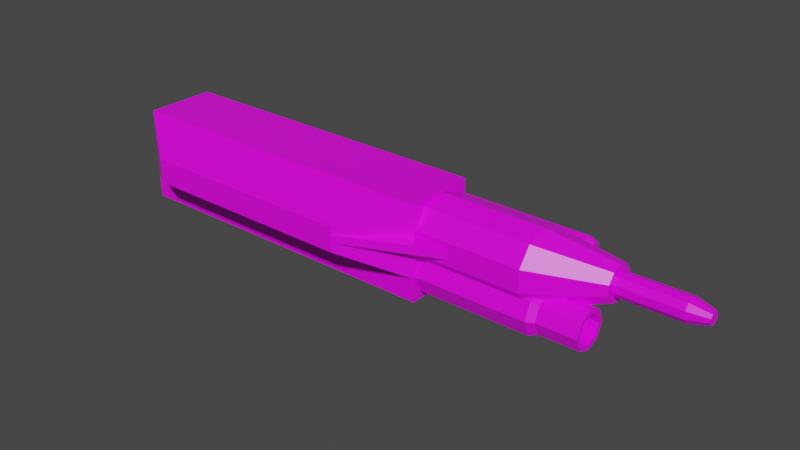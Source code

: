 # Source: mining_laser.blend  (saved by Blender 2.80.75; exported with 4.5.12 LTS)
import bpy
from mathutils import Matrix  # noqa: F401  (used for matrix-valued properties, if any)

bpy.ops.wm.read_factory_settings(use_empty=True)
scene = bpy.context.scene
scene.name = 'Scene'

# ---- collections
col_collection = bpy.data.collections.new('Collection'); scene.collection.children.link(col_collection)

# ---- images (referenced by path relative to the original .blend; pixels are not part of the script)
import os
ASSET_DIR = os.environ.get("B2B_ASSET_DIR", "")  # directory of the original .blend (textures are referenced by path, not embedded)
HERE = os.path.dirname(os.path.abspath(__file__))  # packed textures are extracted next to this script under _unpacked/

def load_image(name, relpath, width, height, colorspace="sRGB"):
    """Load a texture the original file referenced (path relative to the .blend, or extracted next to this script)."""
    p = next((c for c in (os.path.join(HERE, relpath), os.path.join(ASSET_DIR, relpath)) if relpath and os.path.exists(c)), "")
    if p:
        img = bpy.data.images.load(p, check_existing=True)
        img.name = name
    else:  # same state as the original file: an image datablock whose file is absent (Cycles renders it pink)
        img = bpy.data.images.new(name, width, height)
        img.source = "FILE"
        img.filepath = "//" + (relpath or name)
    img.colorspace_settings.name = colorspace
    return img
img_untitled = load_image('Untitled', 'mining_laser.png', 1024, 1024, 'sRGB')

# ---- materials (node trees are filled in below, after node groups)
mat_material = bpy.data.materials.new('Material')
mat_material.alpha_threshold = 0.0
mat_material.use_transparent_shadow = False
mat_material.line_color = (0.0, 0.0, 0.0, 1.0)

# ---- material node trees
mat_material.use_nodes = True; mat_material.node_tree.nodes.clear()
_N = mat_material.node_tree.nodes; _L = mat_material.node_tree.links
n0 = _N.new('ShaderNodeOutputMaterial'); n0.name = 'Material Output'; n0.location = (300, 300)
n1 = _N.new('ShaderNodeBsdfPrincipled'); n1.name = 'Principled BSDF'; n1.location = (10, 300)
n1.distribution = 'GGX'
n1.subsurface_method = 'BURLEY'
n1.inputs[2].default_value = 0.4
n1.inputs[3].default_value = 1.45
n1.inputs[27].default_value = (0.0, 0.0, 0.0, 1.0)
n1.inputs[28].default_value = 1.0
n2 = _N.new('ShaderNodeTexImage'); n2.name = 'Image Texture'; n2.location = (-327, 272)
n2.image = img_untitled
_L.new(n1.outputs[0], n0.inputs[0])
_L.new(n2.outputs[0], n1.inputs[0])
n0.is_active_output = True

# ---- world
world_world = bpy.data.worlds.new('World'); scene.world = world_world
world_world.use_nodes = True; world_world.node_tree.nodes.clear()
_N = world_world.node_tree.nodes; _L = world_world.node_tree.links
n0 = _N.new('ShaderNodeOutputWorld'); n0.name = 'World Output'; n0.location = (300, 300)
n1 = _N.new('ShaderNodeBackground'); n1.name = 'Background'; n1.location = (10, 300)
n1.inputs[0].default_value = (0.05088, 0.05088, 0.05088, 1.0)
_L.new(n1.outputs[0], n0.inputs[0])
n0.is_active_output = True
world_world.color = (0.05088, 0.05088, 0.05088)
world_world.use_sun_shadow = False
world_world.sun_shadow_jitter_overblur = 0.0

# ---- meshes
me_cube = bpy.data.meshes.new('Cube')
me_cube.from_pydata([(-0.8219, 0.04339, 0.09072), (-0.8219, 0.04339, -0.08343), (-0.6801, 0.1445, -0.02669), (-0.6801, 0.1445, 0.03398), (-0.4061, 0.04339, 0.09072), (-0.4061, 0.04339, -0.08343), (0.009729, 0.04339, 0.09072), (0.009729, 0.04339, -0.08343), (-0.4061, 0.1445, -0.02669), (-0.1321, 0.1445, -0.02669), (-0.1321, 0.1445, 0.03398), (-0.4061, 0.1445, 0.03398), (-0.1321, 0.1445, 0.01459), (0.009729, 0.04339, 0.01373), (0.009729, 0.04339, -0.009497), (-0.1321, 0.1445, -0.00366), (0.09561, 0.03911, -0.009497), (0.09561, 0.03911, 0.01373), (-0.8219, -0.04369, 0.09072), (-0.8219, -0.04369, -0.08343), (-0.8219, -0.1308, 0.09072), (-0.8219, -0.1308, -0.08343), (-0.6801, -0.2318, -0.02669), (-0.6801, -0.2318, 0.03398), (-0.4061, -0.04369, 0.09072), (-0.4061, -0.04369, -0.08343), (0.009729, -0.04369, 0.09072), (0.009729, -0.04369, -0.08343), (-0.4061, -0.1308, 0.09072), (-0.4061, -0.1308, -0.08343), (0.009729, -0.1308, 0.09072), (0.009729, -0.1308, -0.08343), (-0.4061, -0.2318, -0.02669), (-0.1321, -0.2318, -0.02669), (-0.1321, -0.2318, 0.03398), (-0.4061, -0.2318, 0.03398), (-0.1321, -0.2318, 0.01459), (0.009729, -0.1308, 0.01373), (0.009729, -0.1308, -0.009497), (-0.1321, -0.2318, -0.00366), (0.09561, -0.1265, -0.009497), (0.09561, -0.1265, 0.01373), (0.2693, -0.04369, 0.09072), (0.005388, -0.04369, 0.09072), (0.2693, -0.09487, 0.07409), (0.005388, -0.09487, 0.07409), (0.2693, -0.1265, 0.03055), (0.005388, -0.1265, 0.03055), (0.2693, -0.1265, -0.02326), (0.005388, -0.1265, -0.02326), (0.2693, -0.09487, -0.0668), (0.005388, -0.09487, -0.0668), (0.2693, -0.04369, -0.08343), (0.005388, -0.04369, -0.08343), (0.2693, 0.007494, -0.0668), (0.005388, 0.007494, -0.0668), (0.2693, 0.03913, -0.02326), (0.005388, 0.03913, -0.02326), (0.2693, 0.03913, 0.03055), (0.005388, 0.03913, 0.03055), (0.2693, 0.007494, 0.07409), (0.005388, 0.007494, 0.07409), (0.4202, -0.0001929, 0.04311), (0.4202, -0.02529, 0.03495), (0.4202, -0.0408, 0.0136), (0.4202, -0.0408, -0.01279), (0.4202, -0.02529, -0.03414), (0.4202, -0.0001929, -0.04229), (0.4202, 0.02491, -0.03414), (0.4202, 0.04042, -0.01279), (0.4202, 0.04042, 0.0136), (0.4202, 0.02491, 0.03495), (0.4202, -0.0001929, 0.02855), (0.4202, -0.01673, 0.02317), (0.4202, -0.02695, 0.009102), (0.4202, -0.02695, -0.008289), (0.4202, -0.01673, -0.02236), (0.4202, -0.0001929, -0.02773), (0.4202, 0.01635, -0.02236), (0.4202, 0.02657, -0.008289), (0.4202, 0.02657, 0.009102), (0.4202, 0.01635, 0.02317), (0.5737, -0.0001929, 0.02855), (0.5737, -0.01673, 0.02317), (0.5737, -0.02695, 0.009102), (0.5737, -0.02695, -0.008289), (0.5737, -0.01673, -0.02236), (0.5737, -0.0001929, -0.02773), (0.5737, 0.01635, -0.02236), (0.5737, 0.02657, -0.008289), (0.5737, 0.02657, 0.009102), (0.5737, 0.01635, 0.02317), (0.6201, -0.000193, 0.01561), (0.6201, -0.009127, 0.0127), (0.6201, -0.01465, 0.005104), (0.6201, -0.01465, -0.00429), (0.6201, -0.009127, -0.01189), (0.6201, -0.0001929, -0.01479), (0.6201, 0.008741, -0.01189), (0.6201, 0.01426, -0.00429), (0.6201, 0.01426, 0.005104), (0.6201, 0.008741, 0.0127), (0.2906, 0.09444, 0.02407), (-0.08889, 0.09444, 0.02407), (0.2906, 0.08144, 0.01868), (-0.08889, 0.08144, 0.01868), (0.2906, 0.07605, 0.005683), (-0.08889, 0.07605, 0.005683), (0.2906, 0.08144, -0.007319), (-0.08889, 0.08144, -0.007319), (0.2906, 0.09444, -0.0127), (-0.08889, 0.09444, -0.0127), (0.2906, 0.1074, -0.007319), (-0.08889, 0.1074, -0.007319), (0.2906, 0.1128, 0.005683), (-0.08889, 0.1128, 0.005683), (0.2906, 0.1074, 0.01868), (-0.08889, 0.1074, 0.01868), (0.31, 0.09444, 0.01698), (0.31, 0.08645, 0.01367), (0.31, 0.08315, 0.005683), (0.31, 0.08645, -0.002304), (0.31, 0.09444, -0.005612), (0.31, 0.1024, -0.002304), (0.31, 0.1057, 0.005683), (0.31, 0.1024, 0.01367), (0.2899, -0.07278, -0.02191), (-0.009457, -0.07278, -0.02191), (0.2899, -0.1129, -0.03851), (-0.009457, -0.1129, -0.03851), (0.2899, -0.1295, -0.07859), (-0.009457, -0.1295, -0.07859), (0.2899, -0.1129, -0.1187), (-0.009457, -0.1129, -0.1187), (0.2899, -0.07278, -0.1353), (-0.009457, -0.07278, -0.1353), (0.2899, -0.03271, -0.1187), (-0.009457, -0.03271, -0.1187), (0.2899, -0.01611, -0.07859), (-0.009457, -0.01611, -0.07859), (0.2899, -0.03271, -0.03851), (-0.009457, -0.03271, -0.03851), (-0.4061, 0.04339, -0.1409), (-0.8219, 0.04339, -0.1409), (-0.4061, -0.04369, -0.1409), (-0.8219, -0.04369, -0.1409), (0.009729, 0.04339, -0.1409), (0.009729, -0.04369, -0.1409), (-0.4061, -0.1308, -0.1409), (-0.8219, -0.1308, -0.1409), (0.009729, -0.1308, -0.1409), (0.3077, -0.07278, -0.03176), (0.3077, -0.1059, -0.04548), (0.3077, -0.1196, -0.07859), (0.3077, -0.1059, -0.1117), (0.3077, -0.07278, -0.1254), (0.3077, -0.03967, -0.1117), (0.3077, -0.02596, -0.07859), (0.3077, -0.03967, -0.04548), (0.4044, -0.07278, -0.03176), (0.4044, -0.1059, -0.04548), (0.4044, -0.1196, -0.07859), (0.4044, -0.1059, -0.1117), (0.4044, -0.07278, -0.1254), (0.4044, -0.03967, -0.1117), (0.4044, -0.02596, -0.07859), (0.4044, -0.03967, -0.04548), (0.4044, -0.07278, -0.0429), (0.4044, -0.09801, -0.05335), (0.4044, -0.1085, -0.07859), (0.4044, -0.09801, -0.1038), (0.4044, -0.07278, -0.1143), (0.4044, -0.04755, -0.1038), (0.4044, -0.0371, -0.07859), (0.4044, -0.04755, -0.05335), (0.3562, -0.07278, -0.0429), (0.3562, -0.09801, -0.05335), (0.3562, -0.1085, -0.07859), (0.3562, -0.09801, -0.1038), (0.3562, -0.07278, -0.1143), (0.3562, -0.04755, -0.1038), (0.3562, -0.0371, -0.07859), (0.3562, -0.04755, -0.05335)], [], [(24, 4, 0, 18), (19, 18, 0, 1), (5, 1, 2, 8), (31, 29, 148, 150), (2, 3, 11, 8), (0, 4, 11, 3), (1, 0, 3, 2), (24, 26, 6, 4), (27, 7, 14, 13, 6, 26), (5, 8, 9, 7), (5, 7, 146, 142), (5, 25, 24, 4), (9, 8, 11, 10, 12, 15), (6, 10, 11, 4), (4, 11, 8, 5), (7, 9, 15, 14), (12, 17, 16, 15), (13, 12, 10, 6), (13, 14, 16, 17), (13, 17, 12), (14, 15, 16), (24, 18, 20, 28), (19, 21, 20, 18), (29, 32, 22, 21), (1, 5, 142, 143), (25, 19, 18, 24), (22, 32, 35, 23), (20, 23, 35, 28), (21, 22, 23, 20), (24, 28, 30, 26), (27, 26, 30, 37, 38, 31), (29, 31, 33, 32), (29, 21, 149, 148), (25, 24, 26, 27), (29, 28, 24, 25), (33, 39, 36, 34, 35, 32), (30, 28, 35, 34), (28, 29, 32, 35), (31, 38, 39, 33), (36, 39, 40, 41), (37, 30, 34, 36), (37, 41, 40, 38), (37, 36, 41), (38, 40, 39), (42, 43, 45, 44), (44, 45, 47, 46), (46, 47, 49, 48), (48, 49, 51, 50), (50, 51, 53, 52), (52, 53, 55, 54), (54, 55, 57, 56), (56, 57, 59, 58), (45, 43, 61, 59, 57, 55, 53, 51, 49, 47), (58, 59, 61, 60), (60, 61, 43, 42), (50, 52, 67, 66), (62, 63, 73, 72), (48, 50, 66, 65), (42, 44, 63, 62), (46, 48, 65, 64), (44, 46, 64, 63), (60, 42, 62, 71), (58, 60, 71, 70), (56, 58, 70, 69), (54, 56, 69, 68), (52, 54, 68, 67), (79, 80, 90, 89), (69, 70, 80, 79), (66, 67, 77, 76), (63, 64, 74, 73), (70, 71, 81, 80), (67, 68, 78, 77), (64, 65, 75, 74), (71, 62, 72, 81), (68, 69, 79, 78), (65, 66, 76, 75), (89, 90, 100, 99), (76, 77, 87, 86), (73, 74, 84, 83), (80, 81, 91, 90), (77, 78, 88, 87), (74, 75, 85, 84), (81, 72, 82, 91), (78, 79, 89, 88), (75, 76, 86, 85), (72, 73, 83, 82), (92, 93, 94, 95, 96, 97, 98, 99, 100, 101), (86, 87, 97, 96), (83, 84, 94, 93), (90, 91, 101, 100), (87, 88, 98, 97), (84, 85, 95, 94), (91, 82, 92, 101), (88, 89, 99, 98), (85, 86, 96, 95), (82, 83, 93, 92), (102, 103, 105, 104), (104, 105, 107, 106), (106, 107, 109, 108), (108, 109, 111, 110), (110, 111, 113, 112), (112, 113, 115, 114), (105, 103, 117, 115, 113, 111, 109, 107), (114, 115, 117, 116), (116, 117, 103, 102), (108, 110, 122, 121), (118, 119, 120, 121, 122, 123, 124, 125), (114, 116, 125, 124), (104, 106, 120, 119), (110, 112, 123, 122), (116, 102, 118, 125), (102, 104, 119, 118), (106, 108, 121, 120), (112, 114, 124, 123), (126, 127, 129, 128), (128, 129, 131, 130), (130, 131, 133, 132), (132, 133, 135, 134), (134, 135, 137, 136), (136, 137, 139, 138), (129, 127, 141, 139, 137, 135, 133, 131), (138, 139, 141, 140), (140, 141, 127, 126), (140, 126, 151, 158), (142, 144, 145, 143), (142, 146, 147, 144), (148, 149, 145, 144), (148, 144, 147, 150), (21, 19, 145, 149), (7, 27, 147, 146), (27, 31, 150, 147), (19, 1, 143, 145), (151, 152, 160, 159), (126, 128, 152, 151), (130, 132, 154, 153), (136, 138, 157, 156), (132, 134, 155, 154), (138, 140, 158, 157), (128, 130, 153, 152), (134, 136, 156, 155), (165, 166, 174, 173), (158, 151, 159, 166), (156, 157, 165, 164), (154, 155, 163, 162), (152, 153, 161, 160), (157, 158, 166, 165), (155, 156, 164, 163), (153, 154, 162, 161), (168, 169, 177, 176), (163, 164, 172, 171), (161, 162, 170, 169), (159, 160, 168, 167), (166, 159, 167, 174), (164, 165, 173, 172), (162, 163, 171, 170), (160, 161, 169, 168), (175, 176, 177, 178, 179, 180, 181, 182), (173, 174, 182, 181), (171, 172, 180, 179), (169, 170, 178, 177), (167, 168, 176, 175), (174, 167, 175, 182), (172, 173, 181, 180), (170, 171, 179, 178)])
_uv = me_cube.uv_layers.new(name='UVMap')
_uv.uv.foreach_set('vector', [0.0009253, 0.8069, 0.0009253, 0.7461, 0.2912, 0.7461, 0.2912, 0.8069, 0.4366, 0.4566, 0.4366, 0.5782, 0.3758, 0.5782, 0.3758, 0.4566, 0.4586, 0.4147, 0.4586, 0.1244, 0.5395, 0.2234, 0.5395, 0.4147, 0.6253, 0.5815, 0.6253, 0.2912, 0.6654, 0.2912, 0.6654, 0.5815, 0.6672, 0.3712, 0.7096, 0.3712, 0.7096, 0.5625, 0.6672, 0.5625, 0.08184, 0.3712, 0.08184, 0.6615, 0.0009253, 0.6615, 0.0009253, 0.4702, 0.4974, 0.58, 0.4974, 0.7016, 0.3758, 0.662, 0.3758, 0.6196, 0.5601, 0.4165, 0.5601, 0.7068, 0.4993, 0.7068, 0.4993, 0.4165, 0.7115, 0.432, 0.7115, 0.3712, 0.7631, 0.3712, 0.7793, 0.3712, 0.833, 0.3712, 0.833, 0.432, 0.2931, 0.1244, 0.374, 0.1244, 0.374, 0.3156, 0.2931, 0.4147, 0.5834, 0.2912, 0.5834, 0.0009253, 0.6235, 0.0009253, 0.6235, 0.2912, 0.8005, 0.2459, 0.7397, 0.2459, 0.7397, 0.1244, 0.8005, 0.1244, 0.7765, 0.751, 0.5852, 0.751, 0.5852, 0.7087, 0.7765, 0.7086, 0.7765, 0.7222, 0.7765, 0.7349, 0.4568, 0.4147, 0.3758, 0.3156, 0.3758, 0.1244, 0.4568, 0.1244, 0.7378, 0.3694, 0.6672, 0.3298, 0.6672, 0.2874, 0.7378, 0.2478, 0.8349, 0.8667, 0.8704, 0.7439, 0.8865, 0.7434, 0.8865, 0.865, 0.5781, 0.4165, 0.5781, 0.5917, 0.5619, 0.5917, 0.5654, 0.4165, 0.7397, 0.3156, 0.8612, 0.3162, 0.8612, 0.3298, 0.7397, 0.3694, 0.5097, 0.8339, 0.5259, 0.8339, 0.5259, 0.894, 0.5097, 0.894, 0.9255, 0.799, 0.948, 0.7434, 0.948, 0.9185, 0.9255, 0.3444, 0.948, 0.2248, 0.948, 0.4, 0.5834, 0.8321, 0.2931, 0.8321, 0.2931, 0.7713, 0.5834, 0.7713, 0.4366, 0.4566, 0.4974, 0.4566, 0.4974, 0.5782, 0.4366, 0.5782, 0.2474, 0.6615, 0.1665, 0.6615, 0.1665, 0.4702, 0.2474, 0.3712, 0.5834, 0.5815, 0.5834, 0.2912, 0.6235, 0.2912, 0.6235, 0.5815, 0.0009253, 0.1244, 0.2912, 0.1244, 0.2912, 0.2459, 0.0009253, 0.2459, 0.7765, 0.8394, 0.5852, 0.8394, 0.5852, 0.7971, 0.7765, 0.7971, 0.1646, 0.6615, 0.08369, 0.5625, 0.08369, 0.3712, 0.1646, 0.3712, 0.7049, 0.7049, 0.5834, 0.6653, 0.5834, 0.623, 0.7049, 0.5834, 0.5834, 0.7087, 0.5834, 0.7694, 0.2931, 0.7694, 0.2931, 0.7086, 0.7676, 0.5834, 0.7676, 0.7049, 0.7068, 0.7049, 0.7068, 0.6512, 0.7068, 0.635, 0.7068, 0.5834, 0.2912, 0.7443, 0.0009253, 0.7443, 0.09994, 0.6634, 0.2912, 0.6634, 0.6253, 0.2912, 0.6253, 0.0009253, 0.6654, 0.0009253, 0.6654, 0.2912, 0.0009253, 0.3694, 0.0009253, 0.2478, 0.2912, 0.2478, 0.2912, 0.3694, 0.833, 0.4947, 0.7115, 0.4947, 0.7115, 0.4339, 0.833, 0.4339, 0.7765, 0.7529, 0.7765, 0.7689, 0.7765, 0.7817, 0.7765, 0.7952, 0.5852, 0.7952, 0.5852, 0.7529, 0.374, 0.4165, 0.374, 0.7068, 0.2931, 0.7068, 0.2931, 0.5155, 0.7378, 0.1244, 0.7378, 0.2459, 0.6672, 0.2063, 0.6672, 0.164, 0.8739, 0.09959, 0.9254, 0.1013, 0.9254, 0.223, 0.9094, 0.2224, 0.9524, 0.6698, 0.9396, 0.6697, 0.9362, 0.4945, 0.9524, 0.4946, 0.1225, 0.8482, 0.1225, 0.902, 0.0009253, 0.8623, 0.0009253, 0.8488, 0.544, 0.8339, 0.544, 0.894, 0.5278, 0.894, 0.5278, 0.8339, 0.9273, 0.1673, 0.9498, 0.04781, 0.9498, 0.223, 0.9118, 0.5502, 0.9343, 0.4945, 0.9343, 0.6698, 0.8023, 0.3086, 0.8023, 0.1244, 0.8399, 0.1244, 0.8399, 0.3086, 0.8349, 0.5555, 0.8349, 0.3712, 0.8725, 0.3712, 0.8725, 0.5555, 0.2931, 0.8339, 0.4773, 0.8339, 0.4773, 0.8715, 0.2931, 0.8715, 0.5789, 0.1244, 0.5789, 0.3086, 0.5414, 0.3086, 0.5414, 0.1244, 0.7955, 0.8668, 0.7955, 0.6826, 0.833, 0.6826, 0.833, 0.8668, 0.833, 0.4965, 0.833, 0.6807, 0.7955, 0.6807, 0.7955, 0.4965, 0.8349, 0.7415, 0.8349, 0.5573, 0.8725, 0.5573, 0.8725, 0.7415, 0.0009253, 0.8088, 0.1851, 0.8088, 0.1851, 0.8464, 0.0009253, 0.8464, 0.7829, 0.04293, 0.7829, 0.0805, 0.7608, 0.1109, 0.7251, 0.1225, 0.6893, 0.1109, 0.6672, 0.0805, 0.6672, 0.04293, 0.6893, 0.01254, 0.7251, 0.0009253, 0.7608, 0.01254, 0.2492, 0.5555, 0.2492, 0.3712, 0.2868, 0.3712, 0.2868, 0.5555, 0.5852, 0.8413, 0.7694, 0.8413, 0.7694, 0.8788, 0.5852, 0.8788, 0.8902, 0.2248, 0.9236, 0.242, 0.8902, 0.3504, 0.8739, 0.3419, 0.9139, 0.9007, 0.9139, 0.9192, 0.9042, 0.916, 0.9042, 0.9039, 0.8743, 0.3712, 0.9118, 0.3744, 0.9118, 0.4927, 0.8934, 0.4911, 0.8743, 0.5064, 0.91, 0.4945, 0.91, 0.6138, 0.8925, 0.6196, 0.2455, 0.8482, 0.2455, 0.8858, 0.1244, 0.8785, 0.1244, 0.86, 0.8223, 0.1201, 0.7847, 0.1222, 0.8039, 0.001922, 0.8223, 0.0009253, 0.8883, 0.7562, 0.9236, 0.7434, 0.9236, 0.858, 0.9063, 0.8643, 0.2912, 0.9148, 0.2538, 0.9184, 0.2729, 0.8105, 0.2912, 0.8088, 0.9295, 0.0009253, 0.9295, 0.0385, 0.8241, 0.02666, 0.8241, 0.008238, 0.5459, 0.8339, 0.5834, 0.8362, 0.5834, 0.9419, 0.565, 0.9407, 0.8743, 0.6214, 0.9097, 0.634, 0.8917, 0.7409, 0.8743, 0.7348, 0.4002, 0.9698, 0.4002, 0.9819, 0.2931, 0.9819, 0.2931, 0.9698, 0.788, 0.7447, 0.788, 0.7631, 0.7783, 0.7599, 0.7783, 0.7478, 0.9146, 0.07248, 0.9146, 0.09091, 0.905, 0.08777, 0.905, 0.07562, 0.8338, 0.09409, 0.8338, 0.1125, 0.8241, 0.1094, 0.8241, 0.09723, 0.8075, 0.8687, 0.8075, 0.8871, 0.7978, 0.8839, 0.7978, 0.8718, 0.9116, 0.699, 0.9116, 0.6805, 0.9213, 0.6837, 0.9213, 0.6958, 0.7972, 0.2747, 0.7972, 0.2931, 0.7875, 0.29, 0.7875, 0.2778, 0.2214, 0.9038, 0.2214, 0.9222, 0.2118, 0.9191, 0.2118, 0.907, 0.8075, 0.8889, 0.8075, 0.9074, 0.7978, 0.9042, 0.7978, 0.8921, 0.9031, 0.07248, 0.9031, 0.09091, 0.8934, 0.08777, 0.8934, 0.07562, 0.9451, 0.7148, 0.9451, 0.7269, 0.9116, 0.7242, 0.9116, 0.7176, 0.7694, 0.5834, 0.7816, 0.5834, 0.7816, 0.6905, 0.7694, 0.6905, 0.7617, 0.945, 0.7617, 0.9571, 0.6546, 0.9571, 0.6546, 0.945, 0.2315, 0.8876, 0.2315, 0.8998, 0.1244, 0.8998, 0.1244, 0.8876, 0.9421, 0.9632, 0.9421, 0.9753, 0.8349, 0.9753, 0.8349, 0.9632, 0.7617, 0.959, 0.7617, 0.9711, 0.6546, 0.9711, 0.6546, 0.959, 0.5619, 0.5936, 0.5741, 0.5936, 0.5741, 0.7007, 0.5619, 0.7007, 0.2171, 0.9681, 0.2171, 0.9802, 0.1099, 0.9802, 0.1099, 0.9681, 0.9421, 0.9492, 0.9421, 0.9613, 0.8349, 0.9613, 0.8349, 0.9492, 0.1081, 0.9681, 0.1081, 0.9802, 0.0009253, 0.9802, 0.0009253, 0.9681, 0.7751, 0.8605, 0.7713, 0.8552, 0.7713, 0.8486, 0.7751, 0.8433, 0.7814, 0.8413, 0.7876, 0.8433, 0.7915, 0.8486, 0.7915, 0.8552, 0.7876, 0.8605, 0.7814, 0.8625, 0.544, 0.9098, 0.544, 0.922, 0.5105, 0.9192, 0.5105, 0.9126, 0.544, 0.8958, 0.544, 0.908, 0.5105, 0.9052, 0.5105, 0.8986, 0.9451, 0.7008, 0.9451, 0.713, 0.9116, 0.7102, 0.9116, 0.7036, 0.7008, 0.5644, 0.7008, 0.5765, 0.6672, 0.5737, 0.6672, 0.5672, 0.9042, 0.9345, 0.9042, 0.9223, 0.9377, 0.9251, 0.9377, 0.9317, 0.9451, 0.7288, 0.9451, 0.7409, 0.9116, 0.7381, 0.9116, 0.7316, 0.7732, 0.2957, 0.7732, 0.3078, 0.7397, 0.305, 0.7397, 0.2985, 0.8966, 0.3572, 0.8966, 0.3694, 0.8631, 0.3666, 0.8631, 0.36, 0.544, 0.9238, 0.544, 0.9359, 0.5105, 0.9332, 0.5105, 0.9266, 0.9892, 0.7595, 0.9892, 0.4945, 0.9991, 0.4945, 0.9991, 0.7595, 0.9659, 0.7595, 0.9659, 0.4945, 0.9757, 0.4945, 0.9757, 0.7595, 0.9498, 0.4898, 0.9498, 0.2248, 0.9596, 0.2248, 0.9596, 0.4898, 0.9776, 0.7595, 0.9776, 0.4945, 0.9874, 0.4945, 0.9874, 0.7595, 0.9542, 0.7595, 0.9542, 0.4945, 0.964, 0.4945, 0.964, 0.7595, 0.9732, 0.4898, 0.9732, 0.2248, 0.983, 0.2248, 0.983, 0.4898, 0.8093, 0.8854, 0.8093, 0.8756, 0.8163, 0.8687, 0.8261, 0.8687, 0.833, 0.8756, 0.833, 0.8854, 0.8261, 0.8924, 0.8163, 0.8924, 0.9848, 0.4898, 0.9848, 0.2248, 0.9947, 0.2248, 0.9947, 0.4898, 0.9615, 0.4898, 0.9615, 0.2248, 0.9713, 0.2248, 0.9713, 0.4898, 0.7372, 0.5717, 0.7372, 0.5815, 0.7229, 0.5796, 0.7229, 0.5736, 0.7853, 0.2957, 0.7896, 0.2999, 0.7896, 0.306, 0.7853, 0.3103, 0.7793, 0.3103, 0.775, 0.306, 0.775, 0.2999, 0.7793, 0.2957, 0.7552, 0.5815, 0.7552, 0.5717, 0.7695, 0.5736, 0.7695, 0.5796, 0.9127, 0.3572, 0.9127, 0.3671, 0.8984, 0.3652, 0.8984, 0.3591, 0.7068, 0.5815, 0.7068, 0.5717, 0.7211, 0.5736, 0.7211, 0.5796, 0.7837, 0.6924, 0.7837, 0.7022, 0.7694, 0.7003, 0.7694, 0.6943, 0.7856, 0.8643, 0.7856, 0.8742, 0.7713, 0.8723, 0.7713, 0.8662, 0.7534, 0.5717, 0.7534, 0.5815, 0.7391, 0.5796, 0.7391, 0.5736, 0.7926, 0.8292, 0.7926, 0.839, 0.7783, 0.8371, 0.7783, 0.8311, 0.0009253, 0.936, 0.2099, 0.936, 0.2099, 0.9662, 0.0009253, 0.9662, 0.5852, 0.9128, 0.7942, 0.9128, 0.7942, 0.9431, 0.5852, 0.9431, 0.8417, 0.3086, 0.8417, 0.09959, 0.872, 0.09959, 0.872, 0.3086, 0.2931, 0.9055, 0.5021, 0.9055, 0.5021, 0.9358, 0.2931, 0.9358, 0.5852, 0.8807, 0.7942, 0.8807, 0.7942, 0.911, 0.5852, 0.911, 0.2931, 0.9376, 0.5021, 0.9376, 0.5021, 0.9679, 0.2931, 0.9679, 0.7115, 0.5482, 0.7115, 0.5179, 0.7329, 0.4965, 0.7632, 0.4965, 0.7846, 0.5179, 0.7846, 0.5482, 0.7632, 0.5696, 0.7329, 0.5696, 0.0009253, 0.9038, 0.2099, 0.9038, 0.2099, 0.9341, 0.0009253, 0.9341, 0.2931, 0.8734, 0.5021, 0.8734, 0.5021, 0.9036, 0.2931, 0.9036, 0.9074, 0.04035, 0.9074, 0.07063, 0.8934, 0.068, 0.8934, 0.04298, 0.2912, 0.1225, 0.2912, 0.06172, 0.5815, 0.06172, 0.5815, 0.1225, 0.2912, 0.1225, 0.0009253, 0.1225, 0.0009253, 0.06172, 0.2912, 0.06172, 0.2912, 0.0009253, 0.5815, 0.0009253, 0.5815, 0.06172, 0.2912, 0.06172, 0.2912, 0.0009253, 0.2912, 0.06172, 0.0009253, 0.06172, 0.0009253, 0.0009253, 0.4974, 0.4566, 0.4366, 0.4566, 0.4366, 0.4165, 0.4974, 0.4165, 0.2893, 0.5573, 0.2893, 0.6181, 0.2492, 0.6181, 0.2492, 0.5573, 0.5815, 0.3104, 0.5815, 0.3712, 0.5414, 0.3712, 0.5414, 0.3104, 0.4366, 0.4566, 0.3758, 0.4566, 0.3758, 0.4165, 0.4366, 0.4165, 0.5834, 0.9437, 0.5834, 0.9687, 0.5159, 0.9687, 0.5159, 0.9437, 0.9232, 0.04035, 0.9232, 0.07063, 0.9093, 0.068, 0.9093, 0.04298, 0.7923, 0.7649, 0.7923, 0.7952, 0.7783, 0.7926, 0.7783, 0.7676, 0.7923, 0.7086, 0.7923, 0.7389, 0.7783, 0.7363, 0.7783, 0.7113, 0.7923, 0.7971, 0.7923, 0.8273, 0.7783, 0.8247, 0.7783, 0.7997, 0.8233, 0.8942, 0.8233, 0.9245, 0.8093, 0.9219, 0.8093, 0.8969, 0.2473, 0.8876, 0.2473, 0.9179, 0.2334, 0.9153, 0.2334, 0.8903, 0.9182, 0.8686, 0.9182, 0.8989, 0.9042, 0.8963, 0.9042, 0.8712, 0.7947, 0.2478, 0.7947, 0.2728, 0.7875, 0.2698, 0.7875, 0.2508, 0.8916, 0.04035, 0.8916, 0.06537, 0.8241, 0.06537, 0.8241, 0.04035, 0.2912, 0.9203, 0.2912, 0.9453, 0.2237, 0.9453, 0.2237, 0.9203, 0.9024, 0.8955, 0.9024, 0.9205, 0.8349, 0.9205, 0.8349, 0.8955, 0.8916, 0.06722, 0.8916, 0.09224, 0.8241, 0.09224, 0.8241, 0.06722, 0.6527, 0.945, 0.6527, 0.97, 0.5852, 0.97, 0.5852, 0.945, 0.9024, 0.9223, 0.9024, 0.9474, 0.8349, 0.9474, 0.8349, 0.9223, 0.9024, 0.8686, 0.9024, 0.8936, 0.8349, 0.8936, 0.8349, 0.8686, 0.2288, 0.8088, 0.2479, 0.8088, 0.2479, 0.8424, 0.2288, 0.8424, 0.7906, 0.664, 0.7906, 0.689, 0.7834, 0.686, 0.7834, 0.6669, 0.7906, 0.6102, 0.7906, 0.6352, 0.7834, 0.6323, 0.7834, 0.6132, 0.7936, 0.5234, 0.7936, 0.5484, 0.7864, 0.5454, 0.7864, 0.5264, 0.7936, 0.5503, 0.7936, 0.5753, 0.7864, 0.5723, 0.7864, 0.5532, 0.7936, 0.4965, 0.7936, 0.5215, 0.7864, 0.5186, 0.7864, 0.4995, 0.7834, 0.6084, 0.7834, 0.5834, 0.7906, 0.5863, 0.7906, 0.6054, 0.7834, 0.6621, 0.7834, 0.6371, 0.7906, 0.6401, 0.7906, 0.6591, 0.7857, 0.2613, 0.7857, 0.2803, 0.7722, 0.2938, 0.7531, 0.2938, 0.7397, 0.2803, 0.7397, 0.2613, 0.7531, 0.2478, 0.7722, 0.2478, 0.2061, 0.8424, 0.187, 0.8424, 0.187, 0.8088, 0.2061, 0.8088, 0.5414, 0.3731, 0.5604, 0.3731, 0.5604, 0.4067, 0.5414, 0.4067, 0.227, 0.8424, 0.2079, 0.8424, 0.2079, 0.8088, 0.227, 0.8088, 0.4982, 0.8676, 0.4791, 0.8676, 0.4791, 0.8339, 0.4982, 0.8339, 0.2492, 0.6199, 0.2683, 0.6199, 0.2683, 0.6536, 0.2492, 0.6536, 0.2701, 0.6199, 0.2892, 0.6199, 0.2892, 0.6536, 0.2701, 0.6536, 0.5623, 0.3731, 0.5814, 0.3731, 0.5814, 0.4067, 0.5623, 0.4067])
me_cube.materials.append(mat_material)
me_cube.use_remesh_preserve_volume = False
me_cube.use_remesh_preserve_attributes = False
me_cube.use_mirror_vertex_groups = False
me_cube.use_paint_bone_selection = False
me_cube.use_paint_mask = True
me_cube.update()

# ---- objects
ob_gun = bpy.data.objects.new('gun', me_cube)

# ---- transforms, parenting, visibility, modifiers, constraints
ob_gun.location = (0.0, 0.0, 0.0)
ob_gun.scale = (2.0, 2.0, 2.0)
ob_gun.lock_rotations_4d = False
ob_gun.empty_display_type = 'ARROWS'
ob_gun.lineart.crease_threshold = 0.0

# ---- collection membership
col_collection.objects.link(ob_gun)

# ---- scene / render settings (as saved in the file)
scene.frame_start = 1; scene.frame_end = 250; scene.frame_set(1)
scene.render.engine = 'BLENDER_EEVEE_NEXT'
scene.cycles.use_denoising = False
scene.cycles.samples = 128
scene.cycles.sampling_pattern = 'TABULATED_SOBOL'
scene.cycles.use_adaptive_sampling = False
scene.cycles.use_light_tree = False
scene.view_settings.view_transform = 'Filmic'
bpy.context.view_layer.update()

# ---- added for rendering (the .blend has no active camera and no usable light): camera, sun
cam_auto = bpy.data.cameras.new('AutoCamera')
cam_auto.lens = 50.0
cam_auto.sensor_width = 36.0
cam_auto.clip_end = 1000.0
ob_auto_camera = bpy.data.objects.new('AutoCamera', cam_auto)
scene.collection.objects.link(ob_auto_camera)
ob_auto_camera.location = (2.58894, -3.43626, 2.18245)
ob_auto_camera.rotation_euler = (1.09748, -7.21219e-08, 0.694738)
scene.camera = ob_auto_camera
light_auto_sun = bpy.data.lights.new('AutoSun', 'SUN')
light_auto_sun.energy = 3.0
light_auto_sun.angle = 0.0523599
ob_auto_sun = bpy.data.objects.new('AutoSun', light_auto_sun)
scene.collection.objects.link(ob_auto_sun)
ob_auto_sun.rotation_euler = (0.872665, 0.174533, 0.523599)
bpy.context.view_layer.update()

